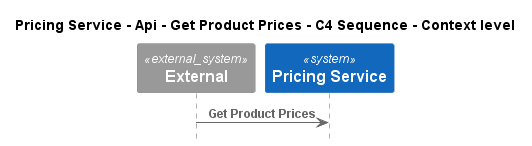

The diagram above was rendered by PlantUML. Its source (embedded in the PNG):
@startuml
!pragma layout smetana
!include ..\..\..\..\..\..\..\.c4s\C4_Sequence.puml

title Pricing Service - Api - Get Product Prices - C4 Sequence - Context level

System_Ext(C4InterFlow.SoftwareSystems.ExternalSystem, "External", "")
System(ECommercePlatform.SoftwareSystems.PricingService, "Pricing Service", "")

Rel(C4InterFlow.SoftwareSystems.ExternalSystem, ECommercePlatform.SoftwareSystems.PricingService, "Get Product Prices")


@enduml